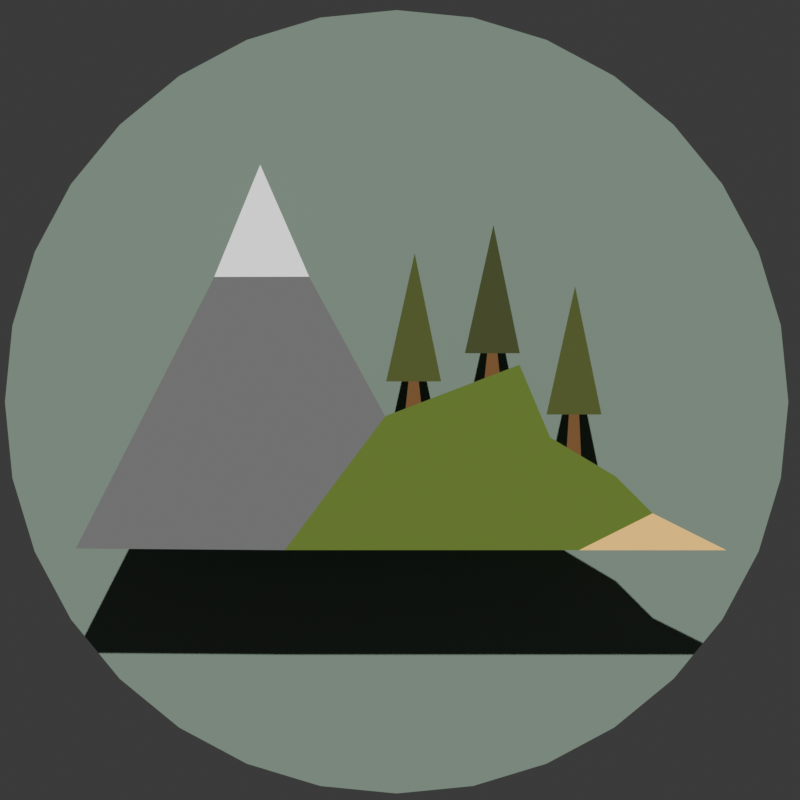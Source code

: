# Source: terrain_chunk_icon.blend  (saved by Blender 4.1.24; exported with 4.5.12 LTS)
import bpy
from mathutils import Matrix  # noqa: F401  (used for matrix-valued properties, if any)

bpy.ops.wm.read_factory_settings(use_empty=True)
scene = bpy.context.scene
scene.name = 'Scene'

# ---- collections
col_collection = bpy.data.collections.new('Collection'); scene.collection.children.link(col_collection)

# ---- materials (node trees are filled in below, after node groups)
mat_sand = bpy.data.materials.new('sand')
mat_sand.use_transparent_shadow = False
mat_grass = bpy.data.materials.new('grass')
mat_grass.use_transparent_shadow = False
mat_stone = bpy.data.materials.new('stone')
mat_stone.use_transparent_shadow = False
mat_snow = bpy.data.materials.new('snow')
mat_snow.use_transparent_shadow = False
mat_wood = bpy.data.materials.new('wood')
mat_wood.use_transparent_shadow = False
mat_tree1 = bpy.data.materials.new('tree1')
mat_tree1.use_transparent_shadow = False
mat_tree2 = bpy.data.materials.new('tree2')
mat_tree2.use_transparent_shadow = False
mat_back = bpy.data.materials.new('back')
mat_back.use_transparent_shadow = False

# ---- material node trees
mat_sand.use_nodes = True; mat_sand.node_tree.nodes.clear()
_N = mat_sand.node_tree.nodes; _L = mat_sand.node_tree.links
n0 = _N.new('ShaderNodeBsdfPrincipled'); n0.name = 'Principled BSDF'; n0.location = (10, 300)
n0.inputs[0].default_value = (1.0, 0.5752, 0.09853, 1.0)
n1 = _N.new('ShaderNodeOutputMaterial'); n1.name = 'Material Output'; n1.location = (300, 300)
_L.new(n0.outputs[0], n1.inputs[0])
n1.is_active_output = True
mat_grass.use_nodes = True; mat_grass.node_tree.nodes.clear()
_N = mat_grass.node_tree.nodes; _L = mat_grass.node_tree.links
n0 = _N.new('ShaderNodeBsdfPrincipled'); n0.name = 'Principled BSDF'; n0.location = (10, 300)
n0.inputs[0].default_value = (0.08476, 0.1435, 0.006597, 1.0)
n1 = _N.new('ShaderNodeOutputMaterial'); n1.name = 'Material Output'; n1.location = (300, 300)
_L.new(n0.outputs[0], n1.inputs[0])
n1.is_active_output = True
mat_stone.use_nodes = True; mat_stone.node_tree.nodes.clear()
_N = mat_stone.node_tree.nodes; _L = mat_stone.node_tree.links
n0 = _N.new('ShaderNodeBsdfPrincipled'); n0.name = 'Principled BSDF'; n0.location = (10, 300)
n0.inputs[0].default_value = (0.1197, 0.1197, 0.1197, 1.0)
n1 = _N.new('ShaderNodeOutputMaterial'); n1.name = 'Material Output'; n1.location = (300, 300)
_L.new(n0.outputs[0], n1.inputs[0])
n1.is_active_output = True
mat_snow.use_nodes = True; mat_snow.node_tree.nodes.clear()
_N = mat_snow.node_tree.nodes; _L = mat_snow.node_tree.links
n0 = _N.new('ShaderNodeBsdfPrincipled'); n0.name = 'Principled BSDF'; n0.location = (10, 300)
n0.inputs[0].default_value = (1.0, 1.0, 1.0, 1.0)
n1 = _N.new('ShaderNodeOutputMaterial'); n1.name = 'Material Output'; n1.location = (300, 300)
_L.new(n0.outputs[0], n1.inputs[0])
n1.is_active_output = True
mat_wood.use_nodes = True; mat_wood.node_tree.nodes.clear()
_N = mat_wood.node_tree.nodes; _L = mat_wood.node_tree.links
n0 = _N.new('ShaderNodeBsdfPrincipled'); n0.name = 'Principled BSDF'; n0.location = (10, 300)
n0.inputs[0].default_value = (0.1393, 0.05789, 0.008997, 1.0)
n1 = _N.new('ShaderNodeOutputMaterial'); n1.name = 'Material Output'; n1.location = (300, 300)
_L.new(n0.outputs[0], n1.inputs[0])
n1.is_active_output = True
mat_tree1.use_nodes = True; mat_tree1.node_tree.nodes.clear()
_N = mat_tree1.node_tree.nodes; _L = mat_tree1.node_tree.links
n0 = _N.new('ShaderNodeBsdfPrincipled'); n0.name = 'Principled BSDF'; n0.location = (10, 300)
n0.inputs[0].default_value = (0.05333, 0.07101, 0.003362, 1.0)
n1 = _N.new('ShaderNodeOutputMaterial'); n1.name = 'Material Output'; n1.location = (300, 300)
_L.new(n0.outputs[0], n1.inputs[0])
n1.is_active_output = True
mat_tree2.use_nodes = True; mat_tree2.node_tree.nodes.clear()
_N = mat_tree2.node_tree.nodes; _L = mat_tree2.node_tree.links
n0 = _N.new('ShaderNodeBsdfPrincipled'); n0.name = 'Principled BSDF'; n0.location = (10, 300)
n0.inputs[0].default_value = (0.03369, 0.04431, 0.002643, 1.0)
n1 = _N.new('ShaderNodeOutputMaterial'); n1.name = 'Material Output'; n1.location = (300, 300)
_L.new(n0.outputs[0], n1.inputs[0])
n1.is_active_output = True
mat_back.use_nodes = True; mat_back.node_tree.nodes.clear()
_N = mat_back.node_tree.nodes; _L = mat_back.node_tree.links
n0 = _N.new('ShaderNodeBsdfPrincipled'); n0.name = 'Principled BSDF'; n0.location = (10, 300)
n0.inputs[0].default_value = (0.1386, 0.1936, 0.1499, 1.0)
n1 = _N.new('ShaderNodeOutputMaterial'); n1.name = 'Material Output'; n1.location = (300, 300)
_L.new(n0.outputs[0], n1.inputs[0])
n1.is_active_output = True

# ---- world
world_world = bpy.data.worlds.new('World'); scene.world = world_world
world_world.use_nodes = True; world_world.node_tree.nodes.clear()
_N = world_world.node_tree.nodes; _L = world_world.node_tree.links
n0 = _N.new('ShaderNodeOutputWorld'); n0.name = 'World Output'; n0.location = (300, 300)
n1 = _N.new('ShaderNodeBackground'); n1.name = 'Background'; n1.location = (10, 300)
n1.inputs[0].default_value = (0.05088, 0.05088, 0.05088, 1.0)
_L.new(n1.outputs[0], n0.inputs[0])
n0.is_active_output = True
world_world.color = (0.05088, 0.05088, 0.05088)
world_world.use_sun_shadow = False
world_world.sun_shadow_jitter_overblur = 0.0

# ---- cameras
cam_camera_001 = bpy.data.cameras.new('Camera.001')
cam_camera_001.type = 'ORTHO'
cam_camera_001.ortho_scale = 2.0

# ---- lights
light_sun_001 = bpy.data.lights.new('Sun.001', 'SUN')
light_sun_001.transmission_factor = 0.0
light_sun_001.energy = 5.0

# ---- meshes
me_plane = bpy.data.meshes.new('Plane')
me_plane.from_pydata([(1.419e-17, 0.07301, -0.6361), (0.0, 1.0, -1.0), (0.0, 0.7, -0.8), (1.013e-18, -0.7673, -0.9954), (-1.179e-17, -0.2665, 0.04689), (9.493e-18, -0.3908, -0.2572), (9.647e-18, -0.1338, -0.2566), (0.0, -0.2, -1.0), (0.0, 0.2, -1.0), (-0.1, 0.1255, -0.641), (-0.1, 0.1364, -0.5415), (-0.1, 0.1644, -0.5415), (-0.1, 0.1753, -0.641), (-0.1, 0.2251, -0.5415), (-0.1, 0.07577, -0.5415), (-0.1, 0.1534, -0.1931), (-0.1, 0.3395, -0.5645), (-0.1, 0.3503, -0.4649), (-0.1, 0.3783, -0.4649), (-0.1, 0.3892, -0.5645), (-0.1, 0.439, -0.4649), (-0.1, 0.2897, -0.4649), (-0.1, 0.3673, -0.1165), (-0.1, 0.5625, -0.7807), (-0.1, 0.5722, -0.6313), (-0.1, 0.6002, -0.6313), (-0.1, 0.6073, -0.7803), (-0.1, 0.6608, -0.6313), (-0.1, 0.5115, -0.6313), (-0.1, 0.5892, -0.2829), (0.0, 0.8, -0.9), (0.0, 0.6, -1.0), (8.444e-19, 0.438, -0.4962), (2.364e-17, 0.5213, -0.6935)], [], [(4, 6, 5), (6, 3, 5), (3, 6, 0), (7, 8, 0), (0, 3, 7), (14, 15, 13), (12, 11, 10, 9), (21, 22, 20), (19, 18, 17, 16), (28, 29, 27), (26, 25, 24, 23), (32, 0, 8), (8, 33, 32), (33, 8, 31), (31, 2, 33), (2, 31, 30), (30, 31, 1)])
me_plane.polygons.foreach_set('material_index', [3, 2, 2, 1, 2, 5, 4, 6, 4, 5, 4, 1, 1, 1, 1, 1, 0])
_uv = me_plane.uv_layers.new(name='UVMap')
_uv.uv.foreach_set('vector', [0.0, 0.0, 0.0, 0.0, 0.0, 0.0, 0.0, 0.0, 0.0, 0.0, 0.0, 0.0, 0.0, 0.0, 0.0, 0.0, 0.0, 0.0, 0.0, 0.0, 0.0, 0.0, 0.0, 0.0, 0.0, 0.0, 0.0, 0.0, 0.0, 0.0, 0.0, 0.0, 0.0, 0.0, 0.0, 0.0, 0.0, 0.0, 0.0, 0.0, 0.0, 0.0, 0.0, 0.0, 0.0, 0.0, 0.0, 0.0, 0.0, 0.0, 0.0, 0.0, 0.0, 0.0, 0.0, 0.0, 0.0, 0.0, 0.0, 0.0, 0.0, 0.0, 0.0, 0.0, 0.0, 0.0, 0.0, 0.0, 0.0, 0.0, 0.0, 0.0, 0.0, 0.0, 0.0, 0.0, 0.0, 0.0, 0.0, 0.0, 0.0, 0.0, 0.0, 0.0, 0.0, 0.0, 0.0, 0.0, 0.0, 0.0, 0.0, 0.0, 0.0, 0.0, 0.0, 0.0, 0.0, 0.0, 0.0, 0.0, 0.0, 0.0, 0.0, 0.0, 0.0, 0.0, 0.0, 0.0])
me_plane.materials.append(mat_sand)
me_plane.materials.append(mat_grass)
me_plane.materials.append(mat_stone)
me_plane.materials.append(mat_snow)
me_plane.materials.append(mat_wood)
me_plane.materials.append(mat_tree1)
me_plane.materials.append(mat_tree2)
me_plane.update()
me_circle = bpy.data.meshes.new('Circle')
me_circle.from_pydata([(0.0, 1.0, 0.0), (-0.1951, 0.9808, 0.0), (-0.3827, 0.9239, 0.0), (-0.5556, 0.8315, 0.0), (-0.7071, 0.7071, 0.0), (-0.8315, 0.5556, 0.0), (-0.9239, 0.3827, 0.0), (-0.9808, 0.1951, 0.0), (-1.0, 0.0, 0.0), (-0.9808, -0.1951, 0.0), (-0.9239, -0.3827, 0.0), (-0.8315, -0.5556, 0.0), (-0.7071, -0.7071, 0.0), (-0.5556, -0.8315, 0.0), (-0.3827, -0.9239, 0.0), (-0.1951, -0.9808, 0.0), (0.0, -1.0, 0.0), (0.1951, -0.9808, 0.0), (0.3827, -0.9239, 0.0), (0.5556, -0.8315, 0.0), (0.7071, -0.7071, 0.0), (0.8315, -0.5556, 0.0), (0.9239, -0.3827, 0.0), (0.9808, -0.1951, 0.0), (1.0, 0.0, 0.0), (0.9808, 0.1951, 0.0), (0.9239, 0.3827, 0.0), (0.8315, 0.5556, 0.0), (0.7071, 0.7071, 0.0), (0.5556, 0.8315, 0.0), (0.3827, 0.9239, 0.0), (0.1951, 0.9808, 0.0)], [], [(1, 2, 3, 4, 5, 6, 7, 8, 9, 10, 11, 12, 13, 14, 15, 16, 17, 18, 19, 20, 21, 22, 23, 24, 25, 26, 27, 28, 29, 30, 31, 0)])
_uv = me_circle.uv_layers.new(name='UVMap')
_uv.uv.foreach_set('vector', [0.0, 0.0, 0.0, 0.0, 0.0, 0.0, 0.0, 0.0, 0.0, 0.0, 0.0, 0.0, 0.0, 0.0, 0.0, 0.0, 0.0, 0.0, 0.0, 0.0, 0.0, 0.0, 0.0, 0.0, 0.0, 0.0, 0.0, 0.0, 0.0, 0.0, 0.0, 0.0, 0.0, 0.0, 0.0, 0.0, 0.0, 0.0, 0.0, 0.0, 0.0, 0.0, 0.0, 0.0, 0.0, 0.0, 0.0, 0.0, 0.0, 0.0, 0.0, 0.0, 0.0, 0.0, 0.0, 0.0, 0.0, 0.0, 0.0, 0.0, 0.0, 0.0, 0.0, 0.0])
me_circle.materials.append(mat_back)
me_circle.update()

# ---- objects
ob_plane = bpy.data.objects.new('Plane', me_plane)
ob_sun = bpy.data.objects.new('Sun', light_sun_001)
ob_circle = bpy.data.objects.new('Circle', me_circle)
ob_camera = bpy.data.objects.new('Camera', cam_camera_001)

# ---- transforms, parenting, visibility, modifiers, constraints
ob_plane.location = (-0.02583, -0.105, 0.5453)
ob_plane.scale = (0.9201, 0.9201, 0.9201)
ob_sun.location = (0.0, 0.0, 0.0)
ob_sun.rotation_euler = (0.0, 0.8066, 0.0)
ob_circle.location = (-0.2982, -0.009094, -0.003766)
ob_circle.rotation_euler = (-1.344e-07, 1.571, 0.0)
ob_circle.scale = (0.9793, 0.9793, 0.9793)
ob_camera.location = (3.035, 0.0, 0.0)
ob_camera.rotation_euler = (1.571, -0.0, 1.571)

# ---- collection membership
col_collection.objects.link(ob_plane)
col_collection.objects.link(ob_sun)
col_collection.objects.link(ob_circle)
col_collection.objects.link(ob_camera)

# ---- scene / render settings (as saved in the file)
scene.camera = ob_camera
scene.frame_start = 1; scene.frame_end = 250; scene.frame_set(1)
scene.render.engine = 'BLENDER_EEVEE_NEXT'
scene.render.resolution_x = 128
scene.render.resolution_y = 128
scene.render.film_transparent = True
scene.cycles.sampling_pattern = 'TABULATED_SOBOL'
scene.eevee.ray_tracing_options.trace_max_roughness = 0.0
bpy.context.view_layer.update()
